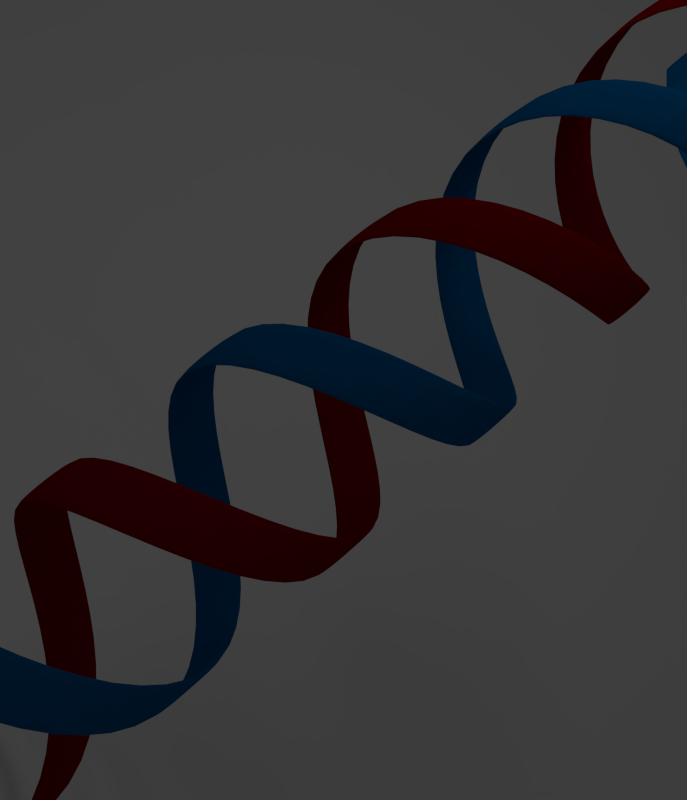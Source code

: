 # Source: adn.blend  (saved by Blender 2.60.0; exported with 4.5.12 LTS)
import bpy
from mathutils import Matrix  # noqa: F401  (used for matrix-valued properties, if any)

bpy.ops.wm.read_factory_settings(use_empty=True)
scene = bpy.context.scene
scene.name = 'Scene'

# ---- collections
col_collection_1 = bpy.data.collections.new('Collection 1'); scene.collection.children.link(col_collection_1)

# ---- materials (node trees are filled in below, after node groups)
mat_material_003 = bpy.data.materials.new('Material.003')
mat_material_003.alpha_threshold = 0.0
mat_material_003.use_transparent_shadow = False
mat_material_003.diffuse_color = (0.214, 0.0, 0.002555, 1.0)
mat_material_003.roughness = 0.5
mat_material_003.line_color = (0.0, 0.0, 0.0, 1.0)
mat_material_002 = bpy.data.materials.new('Material.002')
mat_material_002.alpha_threshold = 0.0
mat_material_002.use_transparent_shadow = False
mat_material_002.diffuse_color = (0.0, 0.1058, 0.2957, 1.0)
mat_material_002.roughness = 0.5
mat_material_002.line_color = (0.0, 0.0, 0.0, 1.0)

# ---- material node trees

# ---- world
world_world = bpy.data.worlds.new('World'); scene.world = world_world
world_world.color = (0.05088, 0.05088, 0.05088)
world_world.use_sun_shadow = False
world_world.sun_shadow_jitter_overblur = 0.0
world_world.cycles.sampling_method = 'MANUAL'
world_world.cycles.sample_map_resolution = 256

# ---- cameras
cam_camera = bpy.data.cameras.new('Camera')
cam_camera.clip_end = 100.0
cam_camera.lens = 35.0
cam_camera.ortho_scale = 7.314
cam_camera.dof.focus_distance = 0.0
cam_camera.dof.aperture_fstop = 128.0

# ---- lights
light_lamp = bpy.data.lights.new('Lamp', 'POINT')
light_lamp.transmission_factor = 0.0
light_lamp.cutoff_distance = 30.0
light_lamp.energy = 100.0
light_lamp.shadow_buffer_clip_start = 1.001
light_lamp.shadow_soft_size = 1.0
light_lamp.shadow_maximum_resolution = 0.006
light_lamp.use_absolute_resolution = True
light_lamp.cycles.use_multiple_importance_sampling = False

# ---- meshes
me_plane = bpy.data.meshes.new('Plane')
me_plane.from_pydata([(1.0, 1.0, 0.0), (1.0, -1.988, 0.0), (-1.0, -1.988, 0.0), (-1.0, 1.0, 0.0), (-1.0, -3.664, 7.215), (1.0, -3.664, 7.215), (1.0, -0.941, 0.0), (-1.0, -0.941, 0.0)], [], [(1, 2, 4, 5), (6, 0, 3, 7), (7, 2, 1, 6)])
me_plane.polygons.foreach_set('use_smooth', [True] * 3)
me_plane.use_remesh_preserve_volume = False
me_plane.use_remesh_preserve_attributes = False
me_plane.use_mirror_vertex_groups = False
me_plane.update()
me_circle_003 = bpy.data.meshes.new('Circle.003')
me_circle_003.from_pydata([(3.833, 5.702e-08, 1.0), (3.851, 5.702e-08, 0.9808), (3.869, 5.702e-08, 0.9239), (3.885, 5.702e-08, 0.8315), (3.9, 5.702e-08, 0.7071), (3.911, 5.702e-08, 0.5556), (3.92, 2.722e-08, 0.3827), (3.925, 2.722e-08, 0.1951), (3.927, 8.993e-09, -2.583e-07), (3.925, -2.586e-09, -0.1951), (3.92, -3.239e-08, -0.3827), (3.911, -6.219e-08, -0.5556), (3.9, -6.219e-08, -0.7071), (3.885, -6.219e-08, -0.8315), (3.869, -6.219e-08, -0.9239), (3.851, -6.219e-08, -0.9808), (3.833, -6.219e-08, -1.0), (3.815, -6.219e-08, -0.9808), (3.797, -6.219e-08, -0.9239), (3.781, -6.219e-08, -0.8315), (3.766, -6.219e-08, -0.7071), (3.755, -6.219e-08, -0.5556), (3.746, -3.239e-08, -0.3827), (3.74, -2.586e-09, -0.1951), (3.739, 8.993e-09, 6.318e-07), (3.74, 2.722e-08, 0.1951), (3.746, 2.722e-08, 0.3827), (3.755, 5.702e-08, 0.5556), (3.766, 5.702e-08, 0.7071), (3.781, 5.702e-08, 0.8315), (3.797, 5.702e-08, 0.9239), (3.815, 5.702e-08, 0.9808)], [(0, 1), (1, 2), (2, 3), (3, 4), (4, 5), (5, 6), (6, 7), (7, 8), (8, 9), (9, 10), (10, 11), (11, 12), (12, 13), (13, 14), (14, 15), (15, 16), (16, 17), (17, 18), (18, 19), (19, 20), (20, 21), (21, 22), (22, 23), (23, 24), (24, 25), (25, 26), (26, 27), (27, 28), (28, 29), (29, 30), (30, 31), (0, 31)], [])
me_circle_003.materials.append(mat_material_003)
me_circle_003.use_remesh_preserve_volume = False
me_circle_003.use_remesh_preserve_attributes = False
me_circle_003.use_mirror_vertex_groups = False
me_circle_003.update()
me_circle_001 = bpy.data.meshes.new('Circle.001')
me_circle_001.from_pydata([(3.833, 5.702e-08, 1.0), (3.851, 5.702e-08, 0.9808), (3.869, 5.702e-08, 0.9239), (3.885, 5.702e-08, 0.8315), (3.9, 5.702e-08, 0.7071), (3.911, 5.702e-08, 0.5556), (3.92, 2.722e-08, 0.3827), (3.925, 2.722e-08, 0.1951), (3.927, 8.993e-09, -2.583e-07), (3.925, -2.586e-09, -0.1951), (3.92, -3.239e-08, -0.3827), (3.911, -6.219e-08, -0.5556), (3.9, -6.219e-08, -0.7071), (3.885, -6.219e-08, -0.8315), (3.869, -6.219e-08, -0.9239), (3.851, -6.219e-08, -0.9808), (3.833, -6.219e-08, -1.0), (3.815, -6.219e-08, -0.9808), (3.797, -6.219e-08, -0.9239), (3.781, -6.219e-08, -0.8315), (3.766, -6.219e-08, -0.7071), (3.755, -6.219e-08, -0.5556), (3.746, -3.239e-08, -0.3827), (3.74, -2.586e-09, -0.1951), (3.739, 8.993e-09, 6.318e-07), (3.74, 2.722e-08, 0.1951), (3.746, 2.722e-08, 0.3827), (3.755, 5.702e-08, 0.5556), (3.766, 5.702e-08, 0.7071), (3.781, 5.702e-08, 0.8315), (3.797, 5.702e-08, 0.9239), (3.815, 5.702e-08, 0.9808)], [(0, 1), (1, 2), (2, 3), (3, 4), (4, 5), (5, 6), (6, 7), (7, 8), (8, 9), (9, 10), (10, 11), (11, 12), (12, 13), (13, 14), (14, 15), (15, 16), (16, 17), (17, 18), (18, 19), (19, 20), (20, 21), (21, 22), (22, 23), (23, 24), (24, 25), (25, 26), (26, 27), (27, 28), (28, 29), (29, 30), (30, 31), (0, 31)], [])
me_circle_001.materials.append(mat_material_002)
me_circle_001.use_remesh_preserve_volume = False
me_circle_001.use_remesh_preserve_attributes = False
me_circle_001.use_mirror_vertex_groups = False
me_circle_001.update()

# ---- objects
ob_plane = bpy.data.objects.new('Plane', me_plane)
ob_empty = bpy.data.objects.new('Empty', None)
ob_circle_001 = bpy.data.objects.new('Circle.001', me_circle_003)
ob_circle = bpy.data.objects.new('Circle', me_circle_001)
ob_lamp = bpy.data.objects.new('Lamp', light_lamp)
ob_camera = bpy.data.objects.new('Camera', cam_camera)

# ---- transforms, parenting, visibility, modifiers, constraints
ob_plane.location = (0.0, 0.0, -0.2385)
ob_plane.rotation_euler = (0.0, -0.0, 1.021)
ob_plane.scale = (15.69, 3.786, 3.786)
ob_plane.lineart.crease_threshold = 0.0
_m = ob_plane.modifiers.new('Subsurf', 'SUBSURF')
_m.uv_smooth = 'PRESERVE_CORNERS'
_m.quality = 2
_m.levels = 2
_m.show_only_control_edges = False
ob_empty.location = (0.0, 0.0, -0.2385)
ob_empty.empty_image_offset = (0.0, 0.0)
ob_empty.lineart.crease_threshold = 0.0
ob_circle_001.location = (0.0, 0.0, -0.2194)
ob_circle_001.rotation_euler = (0.0, -0.0, 3.142)
ob_circle_001.scale = (0.1882, 0.1882, 0.1882)
ob_circle_001.lineart.crease_threshold = 0.0
_m = ob_circle_001.modifiers.new('Screw', 'SCREW')
_m.render_steps = 32
_m.iterations = 3
_m.screw_offset = 12.68
_m.merge_threshold = 0.0
_m.use_normal_calculate = True
_m.use_smooth_shade = False
ob_circle.location = (0.0, 0.0, -0.2194)
ob_circle.scale = (0.1882, 0.1882, 0.1882)
ob_circle.lineart.crease_threshold = 0.0
_m = ob_circle.modifiers.new('Screw', 'SCREW')
_m.render_steps = 32
_m.iterations = 3
_m.screw_offset = 12.68
_m.merge_threshold = 0.0
_m.use_normal_calculate = True
_m.use_smooth_shade = False
ob_lamp.location = (-1.631, 3.233, 8.755)
ob_lamp.rotation_euler = (0.6503, 0.05522, 1.866)
ob_lamp.lock_rotations_4d = False
ob_lamp.empty_display_type = 'ARROWS'
ob_lamp.color = (0.0, 0.0, 0.0, 0.0)
ob_lamp.lineart.crease_threshold = 0.0
ob_camera.location = (-4.107, 2.453, 2.376)
ob_camera.rotation_euler = (1.8, -0.8686, 3.996)
ob_camera.scale = (1.0, 1.0, 1.0)
ob_camera.lock_rotations_4d = False
ob_camera.empty_display_type = 'ARROWS'
ob_camera.color = (0.0, 0.0, 0.0, 0.0)
ob_camera.display_type = 'WIRE'
ob_camera.lineart.crease_threshold = 0.0

# ---- collection membership
col_collection_1.objects.link(ob_plane)
col_collection_1.objects.link(ob_empty)
col_collection_1.objects.link(ob_circle_001)
col_collection_1.objects.link(ob_circle)
col_collection_1.objects.link(ob_lamp)
col_collection_1.objects.link(ob_camera)

# ---- scene / render settings (as saved in the file)
scene.camera = ob_camera
scene.frame_start = 1; scene.frame_end = 250; scene.frame_set(1)
scene.render.engine = 'BLENDER_EEVEE_NEXT'
scene.render.image_settings.color_mode = 'RGB'
scene.render.image_settings.compression = 90
scene.render.resolution_y = 2237
scene.render.resolution_percentage = 19
scene.render.dither_intensity = 0.0
scene.render.bake_margin = 2
scene.render.bake_bias = 0.0
scene.cycles.use_denoising = False
scene.cycles.samples = 10
scene.cycles.sampling_pattern = 'TABULATED_SOBOL'
scene.cycles.light_sampling_threshold = 0.0
scene.cycles.use_adaptive_sampling = False
scene.cycles.use_light_tree = False
scene.cycles.blur_glossy = 0.0
scene.cycles.volume_bounces = 1
scene.cycles.pixel_filter_type = 'GAUSSIAN'
scene.cycles.sample_clamp_indirect = 0.0
scene.view_settings.view_transform = 'Standard'
bpy.context.view_layer.update()
